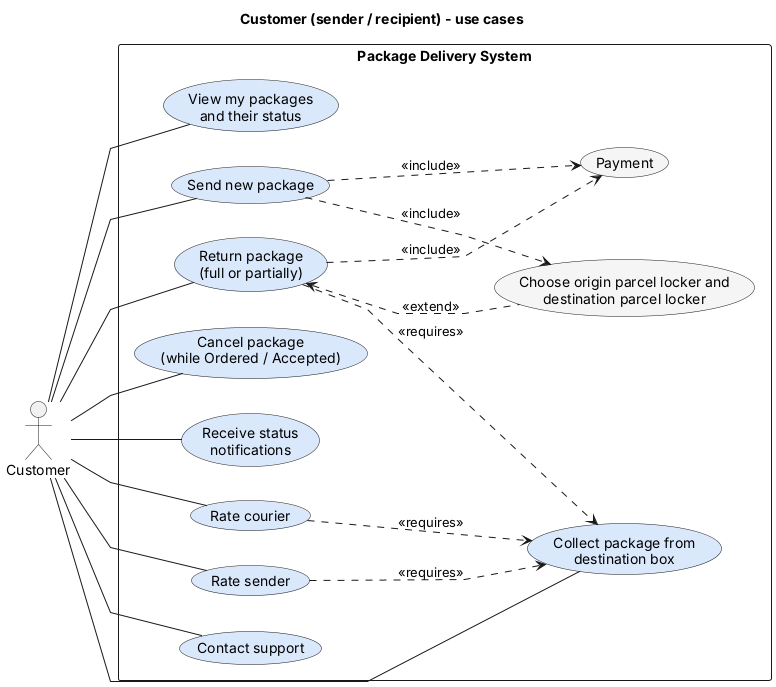

The diagram above was rendered by PlantUML. Its source (embedded in the PNG):
@startuml
title Customer (sender / recipient) - use cases

left to right direction
skinparam packageStyle rectangle
skinparam linetype polyline

actor Customer

rectangle "Package Delivery System" {
    usecase "View my packages\nand their status" as UC1 #DAE8FC
    usecase "Send new package" as UC2 #DAE8FC
    usecase "Return package\n(full or partially)" as UC12 #DAE8FC
    usecase "Cancel package\n(while Ordered / Accepted)" as UC3 #DAE8FC
    usecase "Collect package from\ndestination box" as UC4 #DAE8FC
    usecase "Receive status\nnotifications" as UC5 #DAE8FC
    usecase "Rate courier" as UC6 #DAE8FC
    usecase "Rate sender" as UC7 #DAE8FC
    usecase "Contact support" as UC8 #DAE8FC

    usecase "Choose origin parcel locker and\ndestination parcel locker" as UC10 #F5F5F5
    usecase "Payment" as UC11 #F5F5F5
}

Customer -- UC1
Customer -- UC2
Customer -- UC12
Customer -- UC3
Customer -- UC4
Customer -- UC5
Customer -- UC6
Customer -- UC7
Customer -- UC8


UC2 ..> UC10 : <<include>>
UC2 ..> UC11 : <<include>>
UC12 <.. UC10 : <<extend>>
UC12 ..> UC11 : <<include>>
UC6 ..> UC4 : <<requires>>
UC7 ..> UC4 : <<requires>>
UC12 ..> UC4 : <<requires>>
@enduml